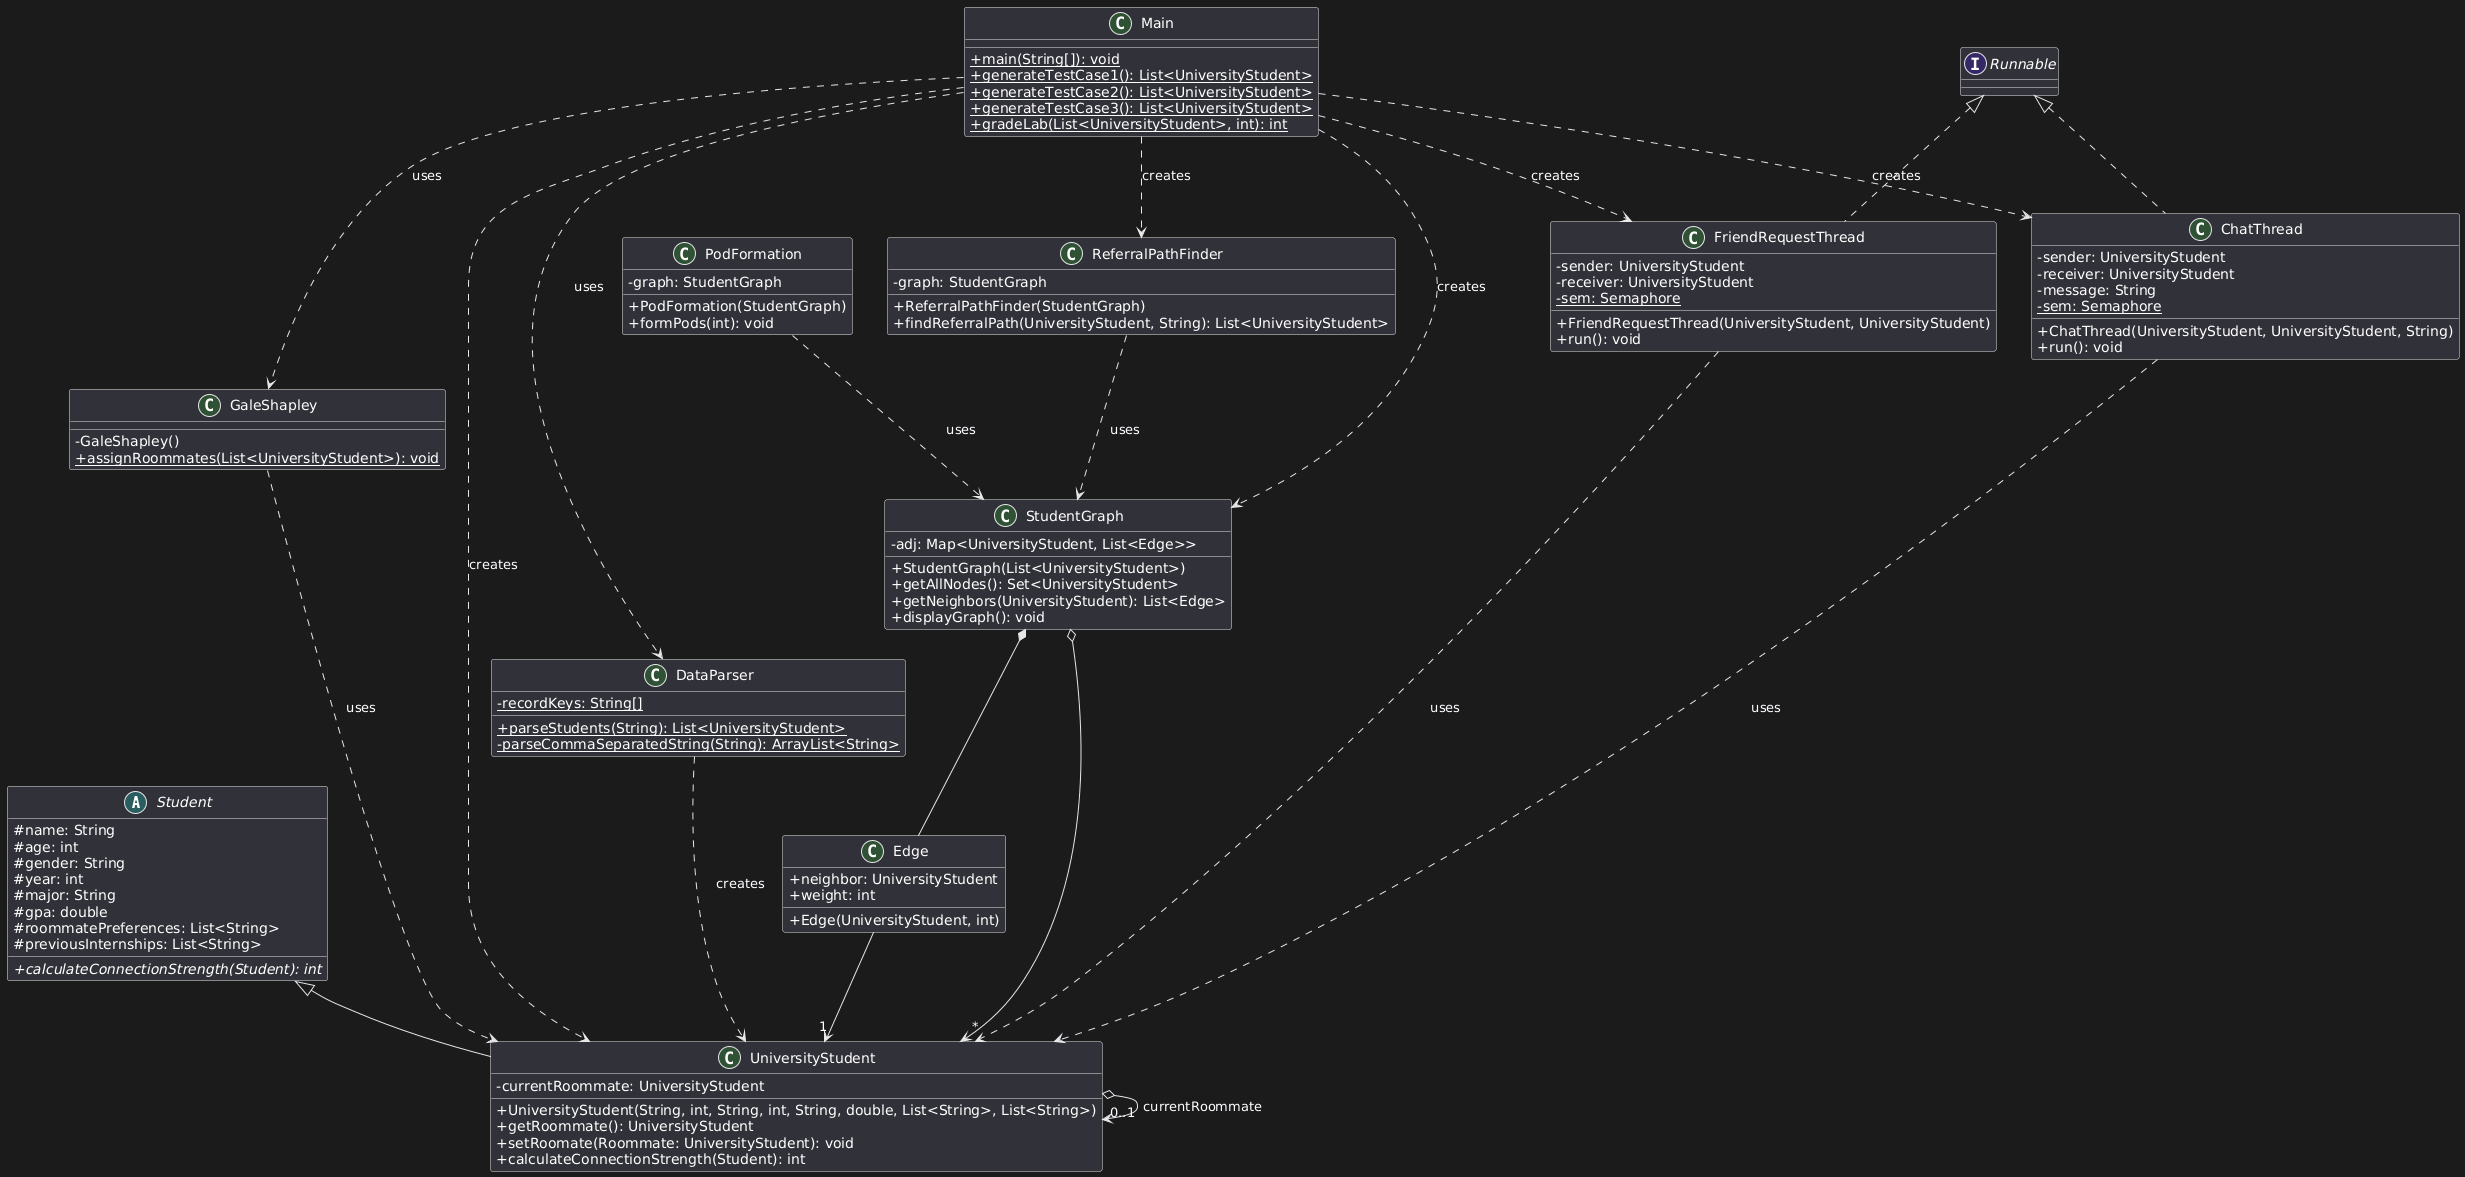

The diagram above was rendered by PlantUML. Its source (embedded in the PNG):
@startuml
skinparam classAttributeIconSize 0

abstract class Student {
  # name: String
  # age: int
  # gender: String
  # year: int
  # major: String
  # gpa: double
  # roommatePreferences: List<String>
  # previousInternships: List<String>
  + {abstract} calculateConnectionStrength(Student): int
}

class UniversityStudent extends Student {
  - currentRoommate: UniversityStudent
  + UniversityStudent(String, int, String, int, String, double, List<String>, List<String>)
  + getRoommate(): UniversityStudent
  + setRoomate(Roommate: UniversityStudent): void
  + calculateConnectionStrength(Student): int
}

class Edge {
  + neighbor: UniversityStudent
  + weight: int
  + Edge(UniversityStudent, int)
}

class StudentGraph {
  - adj: Map<UniversityStudent, List<Edge>>
  + StudentGraph(List<UniversityStudent>)
  + getAllNodes(): Set<UniversityStudent>
  + getNeighbors(UniversityStudent): List<Edge>
  + displayGraph(): void
}

class GaleShapley {
  - GaleShapley()
  + {static} assignRoommates(List<UniversityStudent>): void
}

class ReferralPathFinder {
  - graph: StudentGraph
  + ReferralPathFinder(StudentGraph)
  + findReferralPath(UniversityStudent, String): List<UniversityStudent>
}

class PodFormation {
  - graph: StudentGraph
  + PodFormation(StudentGraph)
  + formPods(int): void
}

class FriendRequestThread implements Runnable {
  - sender: UniversityStudent
  - receiver: UniversityStudent
  - {static} sem: Semaphore
  + FriendRequestThread(UniversityStudent, UniversityStudent)
  + run(): void
}

class ChatThread implements Runnable {
  - sender: UniversityStudent
  - receiver: UniversityStudent
  - message: String
  - {static} sem: Semaphore
  + ChatThread(UniversityStudent, UniversityStudent, String)
  + run(): void
}

class DataParser {
  - {static} recordKeys: String[]
  + {static} parseStudents(String): List<UniversityStudent>
  - {static} parseCommaSeparatedString(String): ArrayList<String>
}

class Main {
  + {static} main(String[]): void
  + {static} generateTestCase1(): List<UniversityStudent>
  + {static} generateTestCase2(): List<UniversityStudent>
  + {static} generateTestCase3(): List<UniversityStudent>
  + {static} gradeLab(List<UniversityStudent>, int): int
}

Main ..> UniversityStudent : "creates"
Main ..> DataParser : "uses"
Main ..> StudentGraph : "creates"
Main ..> GaleShapley : "uses"
Main ..> ReferralPathFinder : "creates"
Main ..> FriendRequestThread : "creates"
Main ..> ChatThread : "creates"

UniversityStudent o--> "0..1" UniversityStudent : "currentRoommate"

StudentGraph *-- Edge
StudentGraph o--> "*" UniversityStudent
Edge --> "1" UniversityStudent

GaleShapley ..> UniversityStudent : "uses"
DataParser ..> UniversityStudent : "creates"
ReferralPathFinder ..> StudentGraph : "uses"
PodFormation ..> StudentGraph : "uses"
FriendRequestThread ..> UniversityStudent : "uses"
ChatThread ..> UniversityStudent : "uses"
@enduml